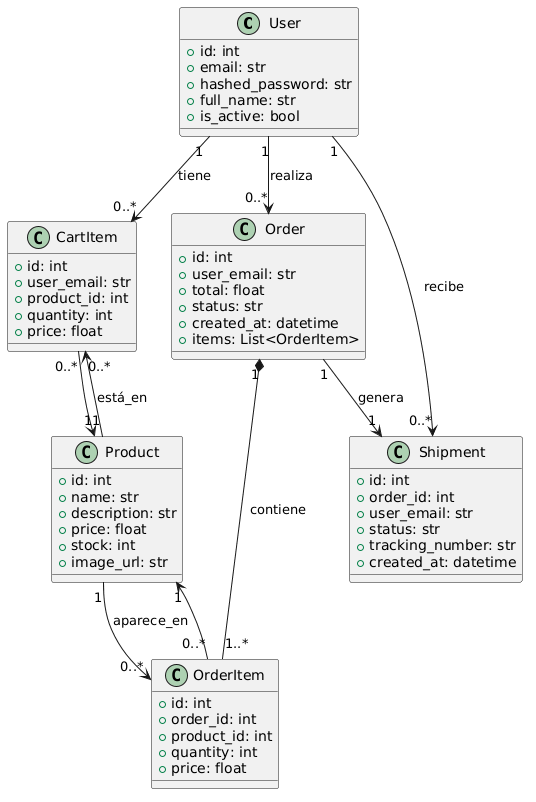

The diagram above was rendered by PlantUML. Its source (embedded in the PNG):
@startuml
' =============================================
' ENTIDADES COMUNES
' =============================================
class User {
  +id: int
  +email: str
  +hashed_password: str
  +full_name: str
  +is_active: bool
}

class Product {
  +id: int
  +name: str
  +description: str
  +price: float
  +stock: int
  +image_url: str
}

' =============================================
' CARRITO
' =============================================
class CartItem {
  +id: int
  +user_email: str
  +product_id: int
  +quantity: int
  +price: float
}

' =============================================
' ORDEN
' =============================================
class Order {
  +id: int
  +user_email: str
  +total: float
  +status: str
  +created_at: datetime
  +items: List<OrderItem>
}

class OrderItem {
  +id: int
  +order_id: int
  +product_id: int
  +quantity: int
  +price: float
}

' =============================================
' ENVÍO
' =============================================
class Shipment {
  +id: int
  +order_id: int
  +user_email: str
  +status: str
  +tracking_number: str
  +created_at: datetime
}

' =============================================
' RELACIONES
' =============================================
User "1" --> "0..*" CartItem : tiene
User "1" --> "0..*" Order : realiza
User "1" --> "0..*" Shipment : recibe

Product "1" --> "0..*" CartItem : está_en
Product "1" --> "0..*" OrderItem : aparece_en

Order "1" *-- "1..*" OrderItem : contiene
Order "1" --> "1" Shipment : genera

CartItem "0..*" --> "1" Product
OrderItem "0..*" --> "1" Product
@enduml